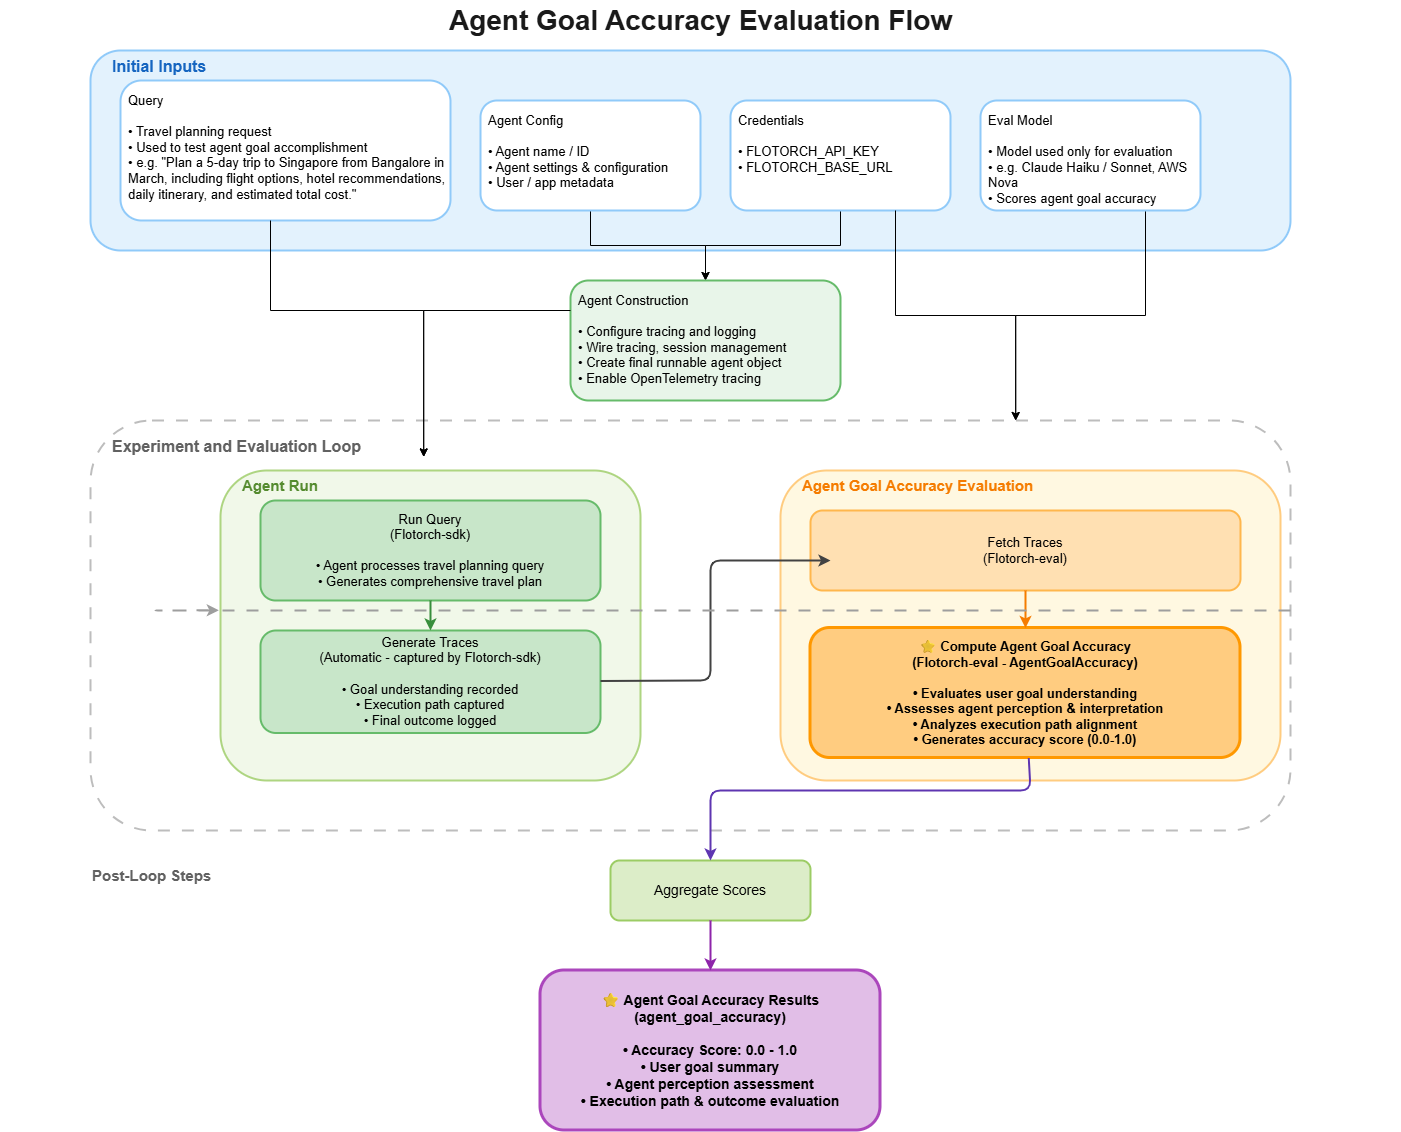

The diagram above was exported from draw.io. Its source (the exported page's mxGraphModel, read from the mxfile embedded in the PNG):
<mxGraphModel dx="3303" dy="918" grid="1" gridSize="10" guides="1" tooltips="1" connect="1" arrows="1" fold="1" page="1" pageScale="1" pageWidth="1800" pageHeight="1400" math="0" shadow="0">
  <root>
    <mxCell id="0" />
    <mxCell id="1" parent="0" />
    <mxCell id="title" parent="1" style="text;html=1;strokeColor=none;fillColor=none;align=center;verticalAlign=middle;fontSize=28;fontStyle=1;fontColor=#1a1a1a" value="Agent Goal Accuracy Evaluation Flow" vertex="1">
      <mxGeometry height="40" width="1400" x="-10" as="geometry" />
    </mxCell>
    <mxCell id="initial-inputs-bg" parent="1" style="rounded=1;whiteSpace=wrap;html=1;fillColor=#e3f2fd;strokeColor=#90caf9;strokeWidth=2;" value="" vertex="1">
      <mxGeometry height="200" width="1200" x="80" y="50" as="geometry" />
    </mxCell>
    <mxCell id="initial-inputs-label" parent="1" style="text;html=1;strokeColor=none;fillColor=none;align=left;verticalAlign=top;fontSize=16;fontStyle=1;fontColor=#1565c0" value="Initial Inputs" vertex="1">
      <mxGeometry height="30" width="300" x="100" y="50" as="geometry" />
    </mxCell>
    <mxCell id="input-query" parent="1" style="rounded=1;whiteSpace=wrap;html=1;spacingTop=6;spacingLeft=6;fillColor=#ffffff;strokeColor=#90caf9;strokeWidth=2;fontSize=13;align=left;verticalAlign=top" value="Query&#10;&#10;• Travel planning request&#10;• Used to test agent goal accomplishment&#10;• e.g. &quot;Plan a 5-day trip to Singapore from Bangalore in March, including flight options, hotel recommendations, daily itinerary, and estimated total cost.&quot;" vertex="1">
      <mxGeometry height="140" width="330" x="110" y="80" as="geometry" />
    </mxCell>
    <mxCell id="e_kEdGZfsBIJdGSc6mlc-1" edge="1" parent="1" source="input-agent-config" style="edgeStyle=orthogonalEdgeStyle;shape=wire;rounded=0;orthogonalLoop=1;jettySize=auto;html=1;exitX=0.5;exitY=1;exitDx=0;exitDy=0;entryX=0.5;entryY=0;entryDx=0;entryDy=0;dashed=1;" target="agent-construct">
      <mxGeometry relative="1" as="geometry" />
    </mxCell>
    <mxCell id="input-agent-config" parent="1" style="rounded=1;whiteSpace=wrap;html=1;spacingTop=6;spacingLeft=6;fillColor=#ffffff;strokeColor=#90caf9;strokeWidth=2;fontSize=13;align=left;verticalAlign=top" value="Agent Config&#10;&#10;• Agent name / ID&#10;• Agent settings &amp; configuration&#10;• User / app metadata" vertex="1">
      <mxGeometry height="110" width="220" x="470" y="100" as="geometry" />
    </mxCell>
    <mxCell id="e_kEdGZfsBIJdGSc6mlc-3" edge="1" parent="1" source="input-credentials" style="edgeStyle=orthogonalEdgeStyle;shape=wire;rounded=0;orthogonalLoop=1;jettySize=auto;html=1;exitX=0.5;exitY=1;exitDx=0;exitDy=0;dashed=1;" target="agent-construct">
      <mxGeometry relative="1" as="geometry" />
    </mxCell>
    <mxCell id="input-credentials" parent="1" style="rounded=1;whiteSpace=wrap;html=1;spacingTop=6;spacingLeft=6;fillColor=#ffffff;strokeColor=#90caf9;strokeWidth=2;fontSize=13;align=left;verticalAlign=top" value="Credentials&lt;br&gt;&lt;br&gt;• FLOTORCH_API_KEY&lt;br&gt;• FLOTORCH_BASE_URL&lt;div&gt;&lt;br/&gt;&lt;/div&gt;" vertex="1">
      <mxGeometry height="110" width="220" x="720" y="100" as="geometry" />
    </mxCell>
    <mxCell id="e_kEdGZfsBIJdGSc6mlc-7" edge="1" parent="1" source="input-eval-model" style="edgeStyle=orthogonalEdgeStyle;shape=wire;rounded=0;orthogonalLoop=1;jettySize=auto;html=1;exitX=0.75;exitY=1;exitDx=0;exitDy=0;dashed=1;entryX=0.771;entryY=0;entryDx=0;entryDy=0;entryPerimeter=0;" target="loop-container">
      <mxGeometry relative="1" as="geometry">
        <mxPoint x="1000" y="430" as="targetPoint" />
      </mxGeometry>
    </mxCell>
    <mxCell id="input-eval-model" parent="1" style="rounded=1;whiteSpace=wrap;html=1;spacingTop=6;spacingLeft=6;fillColor=#ffffff;strokeColor=#90caf9;strokeWidth=2;fontSize=13;align=left;verticalAlign=top" value="Eval Model&#10;&#10;• Model used only for evaluation&#10;• e.g. Claude Haiku / Sonnet, AWS Nova&#10;• Scores agent goal accuracy" vertex="1">
      <mxGeometry height="110" width="220" x="970" y="100" as="geometry" />
    </mxCell>
    <mxCell id="inputs-join-node" parent="1" style="shape=ellipse;strokeColor=none;fillColor=none;" value="" vertex="1">
      <mxGeometry height="10" width="10" x="650" y="235" as="geometry" />
    </mxCell>
    <mxCell id="agent-construct" parent="1" style="rounded=1;whiteSpace=wrap;html=1;spacingTop=6;spacingLeft=6;fillColor=#e8f5e9;strokeColor=#66bb6a;strokeWidth=2;fontSize=13;align=left;verticalAlign=top" value="Agent Construction&#10;&#10;• Configure tracing and logging&#10;• Wire tracing, session management&#10;• Create final runnable agent object&#10;• Enable OpenTelemetry tracing" vertex="1">
      <mxGeometry height="120" width="270" x="560" y="280" as="geometry" />
    </mxCell>
    <mxCell id="loop-container" parent="1" style="rounded=1;whiteSpace=wrap;html=1;fillColor=#ffffff;strokeColor=#bdbdbd;strokeWidth=2;dashed=1;dashPattern=6 6;" value="" vertex="1">
      <mxGeometry height="410" width="1200" x="80" y="420" as="geometry" />
    </mxCell>
    <mxCell id="loop-label" parent="1" style="text;html=1;strokeColor=none;fillColor=none;align=left;verticalAlign=top;fontSize=16;fontStyle=1;fontColor=#616161" value="Experiment and Evaluation Loop" vertex="1">
      <mxGeometry height="30" width="400" x="100" y="430" as="geometry" />
    </mxCell>
    <mxCell id="agent-run-container" parent="1" style="rounded=1;whiteSpace=wrap;html=1;fillColor=#f1f8e9;strokeColor=#aed581;strokeWidth=2;" value="" vertex="1">
      <mxGeometry height="310" width="420" x="210" y="470" as="geometry" />
    </mxCell>
    <mxCell id="agent-run-label" parent="1" style="text;html=1;strokeColor=none;fillColor=none;align=left;verticalAlign=top;fontSize=15;fontStyle=1;fontColor=#558b2f" value="Agent Run" vertex="1">
      <mxGeometry height="30" width="200" x="230" y="470" as="geometry" />
    </mxCell>
    <mxCell id="run-query" parent="1" style="rounded=1;whiteSpace=wrap;html=1;fillColor=#c8e6c9;strokeColor=#66bb6a;strokeWidth=2;fontSize=13;align=center;verticalAlign=middle" value="Run Query&#10;(Flotorch-sdk)&#10;&#10;• Agent processes travel planning query&#10;• Generates comprehensive travel plan" vertex="1">
      <mxGeometry height="100" width="340" x="250" y="500" as="geometry" />
    </mxCell>
    <mxCell id="generate-traces" parent="1" style="rounded=1;whiteSpace=wrap;html=1;fillColor=#c8e6c9;strokeColor=#66bb6a;strokeWidth=2;fontSize=13;align=center;verticalAlign=middle" value="Generate Traces&#10;(Automatic - captured by Flotorch-sdk)&#10;&#10;• Goal understanding recorded&#10;• Execution path captured&#10;• Final outcome logged" vertex="1">
      <mxGeometry height="102.5" width="340" x="250" y="630" as="geometry" />
    </mxCell>
    <mxCell id="edge-run-gentraces" edge="1" parent="1" source="run-query" style="endArrow=classic;rounded=1;strokeWidth=2;strokeColor=#388e3c;" target="generate-traces">
      <mxGeometry relative="1" as="geometry" />
    </mxCell>
    <mxCell id="eval-container" parent="1" style="rounded=1;whiteSpace=wrap;html=1;fillColor=#fff8e1;strokeColor=#ffcc80;strokeWidth=2;" value="" vertex="1">
      <mxGeometry height="310" width="500" x="770" y="470" as="geometry" />
    </mxCell>
    <mxCell id="eval-label" parent="1" style="text;html=1;strokeColor=none;fillColor=none;align=left;verticalAlign=top;fontSize=15;fontStyle=1;fontColor=#f57c00" value="Agent Goal Accuracy Evaluation" vertex="1">
      <mxGeometry height="30" width="300" x="790" y="470" as="geometry" />
    </mxCell>
    <mxCell id="fetch-traces" parent="1" style="rounded=1;whiteSpace=wrap;html=1;fillColor=#ffe0b2;strokeColor=#ffb74d;strokeWidth=2;fontSize=13;align=center;verticalAlign=middle" value="Fetch Traces&#10;(Flotorch-eval)" vertex="1">
      <mxGeometry height="80" width="430" x="800" y="510" as="geometry" />
    </mxCell>
    <mxCell id="compute-goal-accuracy" parent="1" style="rounded=1;whiteSpace=wrap;html=1;fillColor=#ffcc80;strokeColor=#ff9800;strokeWidth=3;fontSize=13;align=center;verticalAlign=middle;fontStyle=1" value="⭐ Compute Agent Goal Accuracy&#10;(Flotorch-eval - AgentGoalAccuracy)&#10;&#10;• Evaluates user goal understanding&#10;• Assesses agent perception &amp; interpretation&#10;• Analyzes execution path alignment&#10;• Generates accuracy score (0.0-1.0)" vertex="1">
      <mxGeometry height="130" width="430" x="800" y="627.5" as="geometry" />
    </mxCell>
    <mxCell id="edge-gentraces-fetch" edge="1" parent="1" source="generate-traces" style="endArrow=classic;rounded=1;strokeWidth=2;strokeColor=#424242;">
      <mxGeometry relative="1" as="geometry">
        <Array as="points">
          <mxPoint x="700" y="680" />
          <mxPoint x="700" y="560" />
        </Array>
        <mxPoint x="820" y="560" as="targetPoint" />
      </mxGeometry>
    </mxCell>
    <mxCell id="edge-fetch-compute" edge="1" parent="1" source="fetch-traces" style="endArrow=classic;rounded=1;strokeWidth=2;strokeColor=#f57c00;" target="compute-goal-accuracy">
      <mxGeometry relative="1" as="geometry" />
    </mxCell>
    <mxCell id="edge-loopback" edge="1" parent="1" style="endArrow=classic;rounded=1;strokeWidth=2;strokeColor=#9e9e9e;dashed=1;dashPattern=6 6;entryX=-0.004;entryY=0.451;entryDx=0;entryDy=0;entryPerimeter=0;" target="agent-run-container">
      <mxGeometry relative="1" as="geometry">
        <Array as="points">
          <mxPoint x="1280" y="610" />
          <mxPoint x="140" y="610" />
        </Array>
        <mxPoint x="1280" y="610" as="sourcePoint" />
        <mxPoint x="210" y="612.5" as="targetPoint" />
      </mxGeometry>
    </mxCell>
    <mxCell id="postloop-label" parent="1" style="text;html=1;strokeColor=none;fillColor=none;align=left;verticalAlign=top;fontSize=15;fontStyle=1;fontColor=#616161" value="Post-Loop Steps" vertex="1">
      <mxGeometry height="30" width="300" x="80" y="860" as="geometry" />
    </mxCell>
    <mxCell id="aggregate-scores" parent="1" style="rounded=1;whiteSpace=wrap;html=1;fillColor=#dcedc8;strokeColor=#9ccc65;strokeWidth=2;fontSize=14;align=center;verticalAlign=middle" value="Aggregate Scores" vertex="1">
      <mxGeometry height="60" width="200" x="600" y="860" as="geometry" />
    </mxCell>
    <mxCell id="goal-accuracy-results" parent="1" style="rounded=1;whiteSpace=wrap;html=1;fillColor=#e1bee7;strokeColor=#ab47bc;strokeWidth=3;fontSize=14;align=center;verticalAlign=middle;fontStyle=1" value="⭐ Agent Goal Accuracy Results&#10;(agent_goal_accuracy)&#10;&#10;• Accuracy Score: 0.0 - 1.0&#10;• User goal summary&#10;• Agent perception assessment&#10;• Execution path &amp; outcome evaluation" vertex="1">
      <mxGeometry height="160" width="340" x="530" y="970" as="geometry" />
    </mxCell>
    <mxCell id="edge-compute-aggregate" edge="1" parent="1" source="compute-goal-accuracy" style="endArrow=classic;rounded=1;strokeWidth=2;strokeColor=#5e35b1;" target="aggregate-scores">
      <mxGeometry relative="1" as="geometry">
        <Array as="points">
          <mxPoint x="1020" y="790" />
          <mxPoint x="700" y="790" />
        </Array>
      </mxGeometry>
    </mxCell>
    <mxCell id="edge-aggregate-results" edge="1" parent="1" source="aggregate-scores" style="endArrow=classic;rounded=1;strokeWidth=2;strokeColor=#8e24aa;" target="goal-accuracy-results">
      <mxGeometry relative="1" as="geometry" />
    </mxCell>
    <mxCell id="edge-query-to-loop" edge="1" parent="1" style="edgeStyle=orthogonalEdgeStyle;rounded=0;orthogonalLoop=1;jettySize=auto;html=1;entryX=0.783;entryY=0.88;entryDx=0;entryDy=0;entryPerimeter=0;" target="loop-label">
      <mxGeometry relative="1" as="geometry">
        <Array as="points">
          <mxPoint x="260" y="310" />
          <mxPoint x="413" y="310" />
        </Array>
        <mxPoint x="260" y="220" as="sourcePoint" />
      </mxGeometry>
    </mxCell>
    <mxCell id="edge-construct-to-loop" edge="1" parent="1" source="agent-construct" style="edgeStyle=orthogonalEdgeStyle;rounded=0;orthogonalLoop=1;jettySize=auto;html=1;exitX=0;exitY=0.25;exitDx=0;exitDy=0;entryX=0.783;entryY=0.88;entryDx=0;entryDy=0;entryPerimeter=0;" target="loop-label">
      <mxGeometry relative="1" as="geometry" />
    </mxCell>
    <mxCell id="e_kEdGZfsBIJdGSc6mlc-8" edge="1" parent="1" source="input-credentials" style="edgeStyle=orthogonalEdgeStyle;shape=wire;rounded=0;orthogonalLoop=1;jettySize=auto;html=1;exitX=0.75;exitY=1;exitDx=0;exitDy=0;entryX=0.771;entryY=0;entryDx=0;entryDy=0;entryPerimeter=0;dashed=1;" target="loop-container">
      <mxGeometry relative="1" as="geometry" />
    </mxCell>
  </root>
</mxGraphModel>